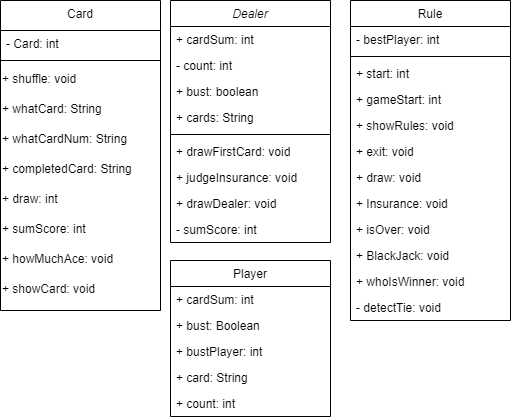

The diagram above was exported from draw.io. Its source (the exported page's mxGraphModel, read from the mxfile embedded in the PNG):
<mxGraphModel dx="774" dy="815" grid="1" gridSize="10" guides="1" tooltips="1" connect="1" arrows="1" fold="1" page="1" pageScale="1" pageWidth="827" pageHeight="1169" math="0" shadow="0">
  <root>
    <mxCell id="WIyWlLk6GJQsqaUBKTNV-0" />
    <mxCell id="WIyWlLk6GJQsqaUBKTNV-1" parent="WIyWlLk6GJQsqaUBKTNV-0" />
    <mxCell id="zkfFHV4jXpPFQw0GAbJ--0" value="Dealer" style="swimlane;fontStyle=2;align=center;verticalAlign=top;childLayout=stackLayout;horizontal=1;startSize=26;horizontalStack=0;resizeParent=1;resizeLast=0;collapsible=1;marginBottom=0;rounded=0;shadow=0;strokeWidth=1;" parent="WIyWlLk6GJQsqaUBKTNV-1" vertex="1">
      <mxGeometry x="220" y="120" width="160" height="242" as="geometry">
        <mxRectangle x="230" y="140" width="160" height="26" as="alternateBounds" />
      </mxGeometry>
    </mxCell>
    <mxCell id="zkfFHV4jXpPFQw0GAbJ--1" value="+ cardSum: int" style="text;align=left;verticalAlign=top;spacingLeft=4;spacingRight=4;overflow=hidden;rotatable=0;points=[[0,0.5],[1,0.5]];portConstraint=eastwest;" parent="zkfFHV4jXpPFQw0GAbJ--0" vertex="1">
      <mxGeometry y="26" width="160" height="26" as="geometry" />
    </mxCell>
    <mxCell id="zkfFHV4jXpPFQw0GAbJ--2" value="- count: int" style="text;align=left;verticalAlign=top;spacingLeft=4;spacingRight=4;overflow=hidden;rotatable=0;points=[[0,0.5],[1,0.5]];portConstraint=eastwest;rounded=0;shadow=0;html=0;" parent="zkfFHV4jXpPFQw0GAbJ--0" vertex="1">
      <mxGeometry y="52" width="160" height="26" as="geometry" />
    </mxCell>
    <mxCell id="zkfFHV4jXpPFQw0GAbJ--3" value="+ bust: boolean" style="text;align=left;verticalAlign=top;spacingLeft=4;spacingRight=4;overflow=hidden;rotatable=0;points=[[0,0.5],[1,0.5]];portConstraint=eastwest;rounded=0;shadow=0;html=0;" parent="zkfFHV4jXpPFQw0GAbJ--0" vertex="1">
      <mxGeometry y="78" width="160" height="26" as="geometry" />
    </mxCell>
    <mxCell id="f09yHQgdt--zkCUuLxFb-36" value="+ cards: String" style="text;align=left;verticalAlign=top;spacingLeft=4;spacingRight=4;overflow=hidden;rotatable=0;points=[[0,0.5],[1,0.5]];portConstraint=eastwest;rounded=0;shadow=0;html=0;" vertex="1" parent="zkfFHV4jXpPFQw0GAbJ--0">
      <mxGeometry y="104" width="160" height="26" as="geometry" />
    </mxCell>
    <mxCell id="zkfFHV4jXpPFQw0GAbJ--4" value="" style="line;html=1;strokeWidth=1;align=left;verticalAlign=middle;spacingTop=-1;spacingLeft=3;spacingRight=3;rotatable=0;labelPosition=right;points=[];portConstraint=eastwest;" parent="zkfFHV4jXpPFQw0GAbJ--0" vertex="1">
      <mxGeometry y="130" width="160" height="8" as="geometry" />
    </mxCell>
    <mxCell id="zkfFHV4jXpPFQw0GAbJ--5" value="+ drawFirstCard: void" style="text;align=left;verticalAlign=top;spacingLeft=4;spacingRight=4;overflow=hidden;rotatable=0;points=[[0,0.5],[1,0.5]];portConstraint=eastwest;" parent="zkfFHV4jXpPFQw0GAbJ--0" vertex="1">
      <mxGeometry y="138" width="160" height="26" as="geometry" />
    </mxCell>
    <mxCell id="f09yHQgdt--zkCUuLxFb-37" value="+ judgeInsurance: void" style="text;align=left;verticalAlign=top;spacingLeft=4;spacingRight=4;overflow=hidden;rotatable=0;points=[[0,0.5],[1,0.5]];portConstraint=eastwest;" vertex="1" parent="zkfFHV4jXpPFQw0GAbJ--0">
      <mxGeometry y="164" width="160" height="26" as="geometry" />
    </mxCell>
    <mxCell id="f09yHQgdt--zkCUuLxFb-39" value="+ drawDealer: void" style="text;align=left;verticalAlign=top;spacingLeft=4;spacingRight=4;overflow=hidden;rotatable=0;points=[[0,0.5],[1,0.5]];portConstraint=eastwest;" vertex="1" parent="zkfFHV4jXpPFQw0GAbJ--0">
      <mxGeometry y="190" width="160" height="26" as="geometry" />
    </mxCell>
    <mxCell id="f09yHQgdt--zkCUuLxFb-40" value="- sumScore: int" style="text;align=left;verticalAlign=top;spacingLeft=4;spacingRight=4;overflow=hidden;rotatable=0;points=[[0,0.5],[1,0.5]];portConstraint=eastwest;" vertex="1" parent="zkfFHV4jXpPFQw0GAbJ--0">
      <mxGeometry y="216" width="160" height="26" as="geometry" />
    </mxCell>
    <mxCell id="zkfFHV4jXpPFQw0GAbJ--6" value="Player" style="swimlane;fontStyle=0;align=center;verticalAlign=top;childLayout=stackLayout;horizontal=1;startSize=26;horizontalStack=0;resizeParent=1;resizeLast=0;collapsible=1;marginBottom=0;rounded=0;shadow=0;strokeWidth=1;" parent="WIyWlLk6GJQsqaUBKTNV-1" vertex="1">
      <mxGeometry x="220" y="380" width="160" height="156" as="geometry">
        <mxRectangle x="130" y="380" width="160" height="26" as="alternateBounds" />
      </mxGeometry>
    </mxCell>
    <mxCell id="zkfFHV4jXpPFQw0GAbJ--7" value="+ cardSum: int" style="text;align=left;verticalAlign=top;spacingLeft=4;spacingRight=4;overflow=hidden;rotatable=0;points=[[0,0.5],[1,0.5]];portConstraint=eastwest;" parent="zkfFHV4jXpPFQw0GAbJ--6" vertex="1">
      <mxGeometry y="26" width="160" height="26" as="geometry" />
    </mxCell>
    <mxCell id="zkfFHV4jXpPFQw0GAbJ--8" value="+ bust: Boolean" style="text;align=left;verticalAlign=top;spacingLeft=4;spacingRight=4;overflow=hidden;rotatable=0;points=[[0,0.5],[1,0.5]];portConstraint=eastwest;rounded=0;shadow=0;html=0;" parent="zkfFHV4jXpPFQw0GAbJ--6" vertex="1">
      <mxGeometry y="52" width="160" height="26" as="geometry" />
    </mxCell>
    <mxCell id="f09yHQgdt--zkCUuLxFb-41" value="+ bustPlayer: int" style="text;align=left;verticalAlign=top;spacingLeft=4;spacingRight=4;overflow=hidden;rotatable=0;points=[[0,0.5],[1,0.5]];portConstraint=eastwest;rounded=0;shadow=0;html=0;" vertex="1" parent="zkfFHV4jXpPFQw0GAbJ--6">
      <mxGeometry y="78" width="160" height="26" as="geometry" />
    </mxCell>
    <mxCell id="f09yHQgdt--zkCUuLxFb-42" value="+ card: String" style="text;align=left;verticalAlign=top;spacingLeft=4;spacingRight=4;overflow=hidden;rotatable=0;points=[[0,0.5],[1,0.5]];portConstraint=eastwest;rounded=0;shadow=0;html=0;" vertex="1" parent="zkfFHV4jXpPFQw0GAbJ--6">
      <mxGeometry y="104" width="160" height="26" as="geometry" />
    </mxCell>
    <mxCell id="f09yHQgdt--zkCUuLxFb-43" value="+ count: int" style="text;align=left;verticalAlign=top;spacingLeft=4;spacingRight=4;overflow=hidden;rotatable=0;points=[[0,0.5],[1,0.5]];portConstraint=eastwest;rounded=0;shadow=0;html=0;" vertex="1" parent="zkfFHV4jXpPFQw0GAbJ--6">
      <mxGeometry y="130" width="160" height="26" as="geometry" />
    </mxCell>
    <mxCell id="zkfFHV4jXpPFQw0GAbJ--13" value="Card" style="swimlane;fontStyle=0;align=center;verticalAlign=top;childLayout=stackLayout;horizontal=1;startSize=30;horizontalStack=0;resizeParent=1;resizeLast=0;collapsible=1;marginBottom=0;rounded=0;shadow=0;strokeWidth=1;" parent="WIyWlLk6GJQsqaUBKTNV-1" vertex="1">
      <mxGeometry x="50" y="120" width="160" height="310" as="geometry">
        <mxRectangle x="340" y="380" width="170" height="26" as="alternateBounds" />
      </mxGeometry>
    </mxCell>
    <mxCell id="zkfFHV4jXpPFQw0GAbJ--14" value="- Card: int" style="text;align=left;verticalAlign=top;spacingLeft=4;spacingRight=4;overflow=hidden;rotatable=0;points=[[0,0.5],[1,0.5]];portConstraint=eastwest;" parent="zkfFHV4jXpPFQw0GAbJ--13" vertex="1">
      <mxGeometry y="30" width="160" height="26" as="geometry" />
    </mxCell>
    <mxCell id="zkfFHV4jXpPFQw0GAbJ--15" value="" style="line;html=1;strokeWidth=1;align=left;verticalAlign=middle;spacingTop=-1;spacingLeft=3;spacingRight=3;rotatable=0;labelPosition=right;points=[];portConstraint=eastwest;" parent="zkfFHV4jXpPFQw0GAbJ--13" vertex="1">
      <mxGeometry y="56" width="160" height="8" as="geometry" />
    </mxCell>
    <mxCell id="f09yHQgdt--zkCUuLxFb-0" value="+ shuffle: void" style="text;html=1;align=left;verticalAlign=middle;resizable=0;points=[];autosize=1;strokeColor=none;fillColor=none;" vertex="1" parent="zkfFHV4jXpPFQw0GAbJ--13">
      <mxGeometry y="64" width="160" height="30" as="geometry" />
    </mxCell>
    <mxCell id="f09yHQgdt--zkCUuLxFb-3" value="+ whatCard: String" style="text;html=1;align=left;verticalAlign=middle;resizable=0;points=[];autosize=1;strokeColor=none;fillColor=none;" vertex="1" parent="zkfFHV4jXpPFQw0GAbJ--13">
      <mxGeometry y="94" width="160" height="30" as="geometry" />
    </mxCell>
    <mxCell id="f09yHQgdt--zkCUuLxFb-19" value="+ whatCardNum: String" style="text;html=1;align=left;verticalAlign=middle;resizable=0;points=[];autosize=1;strokeColor=none;fillColor=none;" vertex="1" parent="zkfFHV4jXpPFQw0GAbJ--13">
      <mxGeometry y="124" width="160" height="30" as="geometry" />
    </mxCell>
    <mxCell id="f09yHQgdt--zkCUuLxFb-20" value="+ completedCard: String" style="text;html=1;align=left;verticalAlign=middle;resizable=0;points=[];autosize=1;strokeColor=none;fillColor=none;" vertex="1" parent="zkfFHV4jXpPFQw0GAbJ--13">
      <mxGeometry y="154" width="160" height="30" as="geometry" />
    </mxCell>
    <mxCell id="f09yHQgdt--zkCUuLxFb-21" value="+ draw: int" style="text;html=1;align=left;verticalAlign=middle;resizable=0;points=[];autosize=1;strokeColor=none;fillColor=none;" vertex="1" parent="zkfFHV4jXpPFQw0GAbJ--13">
      <mxGeometry y="184" width="160" height="30" as="geometry" />
    </mxCell>
    <mxCell id="f09yHQgdt--zkCUuLxFb-22" value="+ sumScore: int" style="text;html=1;align=left;verticalAlign=middle;resizable=0;points=[];autosize=1;strokeColor=none;fillColor=none;" vertex="1" parent="zkfFHV4jXpPFQw0GAbJ--13">
      <mxGeometry y="214" width="160" height="30" as="geometry" />
    </mxCell>
    <mxCell id="f09yHQgdt--zkCUuLxFb-23" value="+ howMuchAce: void" style="text;html=1;align=left;verticalAlign=middle;resizable=0;points=[];autosize=1;strokeColor=none;fillColor=none;" vertex="1" parent="zkfFHV4jXpPFQw0GAbJ--13">
      <mxGeometry y="244" width="160" height="30" as="geometry" />
    </mxCell>
    <mxCell id="f09yHQgdt--zkCUuLxFb-35" value="+ showCard: void" style="text;html=1;align=left;verticalAlign=middle;resizable=0;points=[];autosize=1;strokeColor=none;fillColor=none;" vertex="1" parent="zkfFHV4jXpPFQw0GAbJ--13">
      <mxGeometry y="274" width="160" height="30" as="geometry" />
    </mxCell>
    <mxCell id="zkfFHV4jXpPFQw0GAbJ--17" value="Rule" style="swimlane;fontStyle=0;align=center;verticalAlign=top;childLayout=stackLayout;horizontal=1;startSize=26;horizontalStack=0;resizeParent=1;resizeLast=0;collapsible=1;marginBottom=0;rounded=0;shadow=0;strokeWidth=1;" parent="WIyWlLk6GJQsqaUBKTNV-1" vertex="1">
      <mxGeometry x="400" y="120" width="160" height="320" as="geometry">
        <mxRectangle x="550" y="140" width="160" height="26" as="alternateBounds" />
      </mxGeometry>
    </mxCell>
    <mxCell id="zkfFHV4jXpPFQw0GAbJ--18" value="- bestPlayer: int" style="text;align=left;verticalAlign=top;spacingLeft=4;spacingRight=4;overflow=hidden;rotatable=0;points=[[0,0.5],[1,0.5]];portConstraint=eastwest;" parent="zkfFHV4jXpPFQw0GAbJ--17" vertex="1">
      <mxGeometry y="26" width="160" height="26" as="geometry" />
    </mxCell>
    <mxCell id="zkfFHV4jXpPFQw0GAbJ--23" value="" style="line;html=1;strokeWidth=1;align=left;verticalAlign=middle;spacingTop=-1;spacingLeft=3;spacingRight=3;rotatable=0;labelPosition=right;points=[];portConstraint=eastwest;" parent="zkfFHV4jXpPFQw0GAbJ--17" vertex="1">
      <mxGeometry y="52" width="160" height="8" as="geometry" />
    </mxCell>
    <mxCell id="zkfFHV4jXpPFQw0GAbJ--24" value="+ start: int" style="text;align=left;verticalAlign=top;spacingLeft=4;spacingRight=4;overflow=hidden;rotatable=0;points=[[0,0.5],[1,0.5]];portConstraint=eastwest;" parent="zkfFHV4jXpPFQw0GAbJ--17" vertex="1">
      <mxGeometry y="60" width="160" height="26" as="geometry" />
    </mxCell>
    <mxCell id="zkfFHV4jXpPFQw0GAbJ--25" value="+ gameStart: int" style="text;align=left;verticalAlign=top;spacingLeft=4;spacingRight=4;overflow=hidden;rotatable=0;points=[[0,0.5],[1,0.5]];portConstraint=eastwest;" parent="zkfFHV4jXpPFQw0GAbJ--17" vertex="1">
      <mxGeometry y="86" width="160" height="26" as="geometry" />
    </mxCell>
    <mxCell id="f09yHQgdt--zkCUuLxFb-46" value="+ showRules: void" style="text;align=left;verticalAlign=top;spacingLeft=4;spacingRight=4;overflow=hidden;rotatable=0;points=[[0,0.5],[1,0.5]];portConstraint=eastwest;" vertex="1" parent="zkfFHV4jXpPFQw0GAbJ--17">
      <mxGeometry y="112" width="160" height="26" as="geometry" />
    </mxCell>
    <mxCell id="f09yHQgdt--zkCUuLxFb-47" value="+ exit: void" style="text;align=left;verticalAlign=top;spacingLeft=4;spacingRight=4;overflow=hidden;rotatable=0;points=[[0,0.5],[1,0.5]];portConstraint=eastwest;" vertex="1" parent="zkfFHV4jXpPFQw0GAbJ--17">
      <mxGeometry y="138" width="160" height="26" as="geometry" />
    </mxCell>
    <mxCell id="f09yHQgdt--zkCUuLxFb-48" value="+ draw: void" style="text;align=left;verticalAlign=top;spacingLeft=4;spacingRight=4;overflow=hidden;rotatable=0;points=[[0,0.5],[1,0.5]];portConstraint=eastwest;" vertex="1" parent="zkfFHV4jXpPFQw0GAbJ--17">
      <mxGeometry y="164" width="160" height="26" as="geometry" />
    </mxCell>
    <mxCell id="f09yHQgdt--zkCUuLxFb-49" value="+ Insurance: void" style="text;align=left;verticalAlign=top;spacingLeft=4;spacingRight=4;overflow=hidden;rotatable=0;points=[[0,0.5],[1,0.5]];portConstraint=eastwest;" vertex="1" parent="zkfFHV4jXpPFQw0GAbJ--17">
      <mxGeometry y="190" width="160" height="26" as="geometry" />
    </mxCell>
    <mxCell id="f09yHQgdt--zkCUuLxFb-50" value="+ isOver: void" style="text;align=left;verticalAlign=top;spacingLeft=4;spacingRight=4;overflow=hidden;rotatable=0;points=[[0,0.5],[1,0.5]];portConstraint=eastwest;" vertex="1" parent="zkfFHV4jXpPFQw0GAbJ--17">
      <mxGeometry y="216" width="160" height="26" as="geometry" />
    </mxCell>
    <mxCell id="f09yHQgdt--zkCUuLxFb-51" value="+ BlackJack: void" style="text;align=left;verticalAlign=top;spacingLeft=4;spacingRight=4;overflow=hidden;rotatable=0;points=[[0,0.5],[1,0.5]];portConstraint=eastwest;" vertex="1" parent="zkfFHV4jXpPFQw0GAbJ--17">
      <mxGeometry y="242" width="160" height="26" as="geometry" />
    </mxCell>
    <mxCell id="f09yHQgdt--zkCUuLxFb-52" value="+ whoIsWinner: void" style="text;align=left;verticalAlign=top;spacingLeft=4;spacingRight=4;overflow=hidden;rotatable=0;points=[[0,0.5],[1,0.5]];portConstraint=eastwest;" vertex="1" parent="zkfFHV4jXpPFQw0GAbJ--17">
      <mxGeometry y="268" width="160" height="26" as="geometry" />
    </mxCell>
    <mxCell id="f09yHQgdt--zkCUuLxFb-53" value="- detectTie: void" style="text;align=left;verticalAlign=top;spacingLeft=4;spacingRight=4;overflow=hidden;rotatable=0;points=[[0,0.5],[1,0.5]];portConstraint=eastwest;" vertex="1" parent="zkfFHV4jXpPFQw0GAbJ--17">
      <mxGeometry y="294" width="160" height="26" as="geometry" />
    </mxCell>
  </root>
</mxGraphModel>